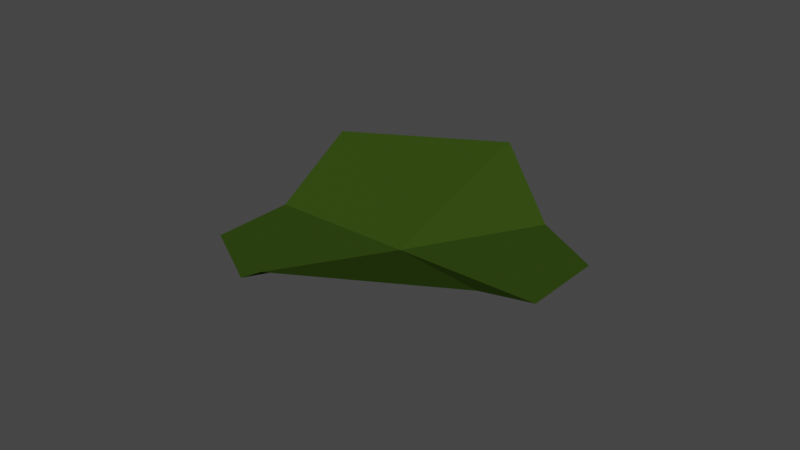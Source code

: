 # Source: waterThickHourGlass.blend  (saved by Blender 2.92.15; exported with 4.5.12 LTS)
import bpy
from mathutils import Matrix  # noqa: F401  (used for matrix-valued properties, if any)

bpy.ops.wm.read_factory_settings(use_empty=True)
scene = bpy.context.scene
scene.name = 'Scene'

# ---- collections
col_collection = bpy.data.collections.new('Collection'); scene.collection.children.link(col_collection)

# ---- materials (node trees are filled in below, after node groups)
mat_material_001 = bpy.data.materials.new('Material.001')
mat_material_001.use_transparent_shadow = False

# ---- material node trees
mat_material_001.use_nodes = True; mat_material_001.node_tree.nodes.clear()
_N = mat_material_001.node_tree.nodes; _L = mat_material_001.node_tree.links
n0 = _N.new('ShaderNodeOutputMaterial'); n0.name = 'Material Output'; n0.location = (300, 300)
n1 = _N.new('ShaderNodeBsdfPrincipled'); n1.name = 'Principled BSDF'; n1.location = (10, 300)
n1.distribution = 'GGX'
n1.subsurface_method = 'BURLEY'
n1.inputs[0].default_value = (0.03242, 0.06325, 0.007239, 1.0)
n1.inputs[2].default_value = 1.0
n1.inputs[3].default_value = 1.45
n1.inputs[13].default_value = 0.0
n1.inputs[20].default_value = 0.0
n1.inputs[27].default_value = (0.0, 0.0, 0.0, 1.0)
n1.inputs[28].default_value = 1.0
_L.new(n1.outputs[0], n0.inputs[0])
n0.is_active_output = True

# ---- world
world_world = bpy.data.worlds.new('World'); scene.world = world_world
world_world.use_nodes = True; world_world.node_tree.nodes.clear()
_N = world_world.node_tree.nodes; _L = world_world.node_tree.links
n0 = _N.new('ShaderNodeOutputWorld'); n0.name = 'World Output'; n0.location = (300, 300)
n1 = _N.new('ShaderNodeBackground'); n1.name = 'Background'; n1.location = (10, 300)
n1.inputs[0].default_value = (0.05088, 0.05088, 0.05088, 1.0)
_L.new(n1.outputs[0], n0.inputs[0])
n0.is_active_output = True
world_world.color = (0.05088, 0.05088, 0.05088)
world_world.use_sun_shadow = False
world_world.sun_shadow_jitter_overblur = 0.0

# ---- meshes
me_circle_001 = bpy.data.meshes.new('Circle.001')
me_circle_001.from_pydata([(0.0, 0.0, -3.0), (8.742e-07, -10.0, -3.0), (8.66, -5.0, -3.0), (8.66, 5.0, 0.0), (0.0, 10.0, -3.0), (-8.66, 5.0, 0.0), (-8.66, -5.0, 0.0), (8.66, -5.0, 0.0), (4.33, -7.5, -3.0), (-4.33, -7.5, -3.0), (-8.66, -4.768e-07, 0.0), (-4.33, 7.5, -3.0), (4.33, 7.5, -3.0), (8.66, 0.0, 0.0)], [(7, 2), (13, 2)], [(12, 0, 3), (3, 0, 13), (4, 0, 12), (13, 0, 7), (8, 0, 1), (1, 0, 9), (4, 11, 0), (5, 10, 0), (10, 6, 0), (6, 9, 0), (7, 0, 8), (11, 5, 0)])
_uv = me_circle_001.uv_layers.new(name='UVMap')
_uv.uv.foreach_set('vector', [0.0, 0.0, 0.0, 0.0, 0.0, 0.0, 0.0, 0.0, 0.0, 0.0, 0.0, 0.0, 0.0, 0.0, 0.0, 0.0, 0.0, 0.0, 0.0, 0.0, 0.0, 0.0, 0.0, 0.0, 0.0, 0.0, 0.0, 0.0, 0.0, 0.0, 0.0, 0.0, 0.0, 0.0, 0.0, 0.0, 0.0, 0.0, 0.0, 0.0, 0.0, 0.0, 0.0, 0.0, 0.0, 0.0, 0.0, 0.0, 0.0, 0.0, 0.0, 0.0, 0.0, 0.0, 0.0, 0.0, 0.0, 0.0, 0.0, 0.0, 0.0, 0.0, 0.0, 0.0, 0.0, 0.0, 0.0, 0.0, 0.0, 0.0, 0.0, 0.0])
me_circle_001.materials.append(mat_material_001)
me_circle_001.use_remesh_fix_poles = True
me_circle_001.use_remesh_preserve_attributes = False
me_circle_001.use_mirror_vertex_groups = False
me_circle_001.update()

# ---- objects
ob_circle_001 = bpy.data.objects.new('Circle.001', me_circle_001)

# ---- transforms, parenting, visibility, modifiers, constraints
ob_circle_001.location = (0.0, 0.0, 0.0)
ob_circle_001.rotation_euler = (0.0, 0.0, -4.189)
ob_circle_001.lineart.crease_threshold = 0.0

# ---- collection membership
col_collection.objects.link(ob_circle_001)

# ---- scene / render settings (as saved in the file)
scene.frame_start = 1; scene.frame_end = 250; scene.frame_set(1)
scene.render.engine = 'BLENDER_EEVEE_NEXT'
scene.cycles.use_denoising = False
scene.cycles.samples = 128
scene.cycles.sampling_pattern = 'TABULATED_SOBOL'
scene.cycles.use_adaptive_sampling = False
scene.cycles.use_light_tree = False
scene.view_settings.view_transform = 'Filmic'
bpy.context.view_layer.update()

# ---- added for rendering (the .blend has no active camera and no usable light): camera, sun
cam_auto = bpy.data.cameras.new('AutoCamera')
cam_auto.lens = 50.0
cam_auto.sensor_width = 36.0
cam_auto.clip_end = 1000.0
ob_auto_camera = bpy.data.objects.new('AutoCamera', cam_auto)
scene.collection.objects.link(ob_auto_camera)
ob_auto_camera.location = (33.4747, -40.1697, 25.2798)
ob_auto_camera.rotation_euler = (1.09748, -7.21219e-08, 0.694738)
scene.camera = ob_auto_camera
light_auto_sun = bpy.data.lights.new('AutoSun', 'SUN')
light_auto_sun.energy = 3.0
light_auto_sun.angle = 0.0523599
ob_auto_sun = bpy.data.objects.new('AutoSun', light_auto_sun)
scene.collection.objects.link(ob_auto_sun)
ob_auto_sun.rotation_euler = (0.872665, 0.174533, 0.523599)
bpy.context.view_layer.update()
